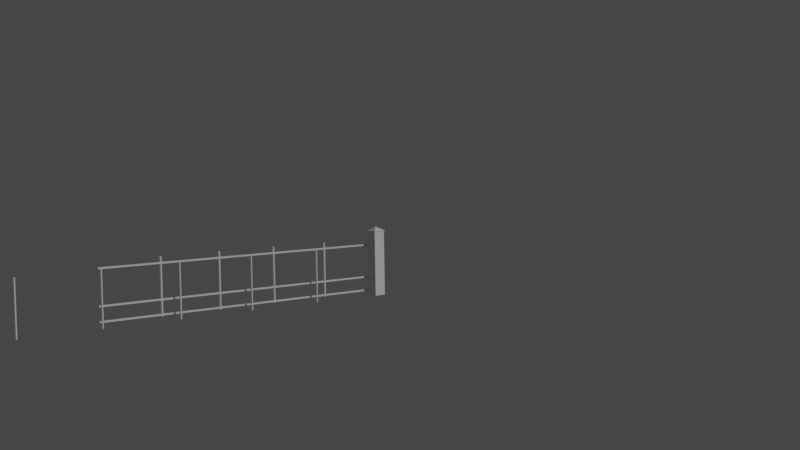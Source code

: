 # Source: edap-gate-inner.blend  (saved by Blender 3.1.7; exported with 4.5.12 LTS)
import bpy
from mathutils import Matrix  # noqa: F401  (used for matrix-valued properties, if any)

bpy.ops.wm.read_factory_settings(use_empty=True)
scene = bpy.context.scene
scene.name = 'Scene'

# ---- collections
col_collection = bpy.data.collections.new('Collection'); scene.collection.children.link(col_collection)
col_edap_gate_inner_lod00 = bpy.data.collections.new('edap-gate-inner_LOD00'); scene.collection.children.link(col_edap_gate_inner_lod00)

# ---- materials (node trees are filled in below, after node groups)
mat_material = bpy.data.materials.new('Material')

# ---- material node trees
mat_material.use_nodes = True; mat_material.node_tree.nodes.clear()
_N = mat_material.node_tree.nodes; _L = mat_material.node_tree.links
n0 = _N.new('ShaderNodeBsdfPrincipled'); n0.name = 'Principled BSDF'; n0.location = (10, 300)
n0.distribution = 'GGX'
n0.subsurface_method = 'RANDOM_WALK_SKIN'
n0.inputs[3].default_value = 1.45
n0.inputs[27].default_value = (0.0, 0.0, 0.0, 1.0)
n0.inputs[28].default_value = 1.0
n1 = _N.new('ShaderNodeOutputMaterial'); n1.name = 'Material Output'; n1.location = (300, 300)
_L.new(n0.outputs[0], n1.inputs[0])
n1.is_active_output = True

# ---- world
world_world = bpy.data.worlds.new('World'); scene.world = world_world
world_world.use_nodes = True; world_world.node_tree.nodes.clear()
_N = world_world.node_tree.nodes; _L = world_world.node_tree.links
n0 = _N.new('ShaderNodeOutputWorld'); n0.name = 'World Output'; n0.location = (300, 300)
n1 = _N.new('ShaderNodeBackground'); n1.name = 'Background'; n1.location = (10, 300)
n1.inputs[0].default_value = (0.05088, 0.05088, 0.05088, 1.0)
_L.new(n1.outputs[0], n0.inputs[0])
n0.is_active_output = True
world_world.color = (0.05088, 0.05088, 0.05088)
world_world.use_sun_shadow = False
world_world.sun_shadow_jitter_overblur = 0.0

# ---- cameras
cam_camera = bpy.data.cameras.new('Camera')
cam_camera.clip_end = 100.0
cam_camera.ortho_scale = 7.314

# ---- lights
light_sun = bpy.data.lights.new('Sun', 'SUN')
light_sun.transmission_factor = 0.0
light_sun.energy = 1.0
light_sun.shadow_soft_size = 0.125

# ---- meshes
me_cube = bpy.data.meshes.new('Cube')
me_cube.from_pydata([(-0.2, -0.2, -0.1), (-0.2, -0.2, 2.1), (-0.2, 0.2, -0.1), (-0.2, 0.2, 2.1), (0.2, -0.2, -0.1), (0.2, -0.2, 2.1), (0.2, 0.2, -0.1), (0.2, 0.2, 2.1), (-0.221, -0.221, 2.098), (-0.01834, -0.01834, 2.232), (-0.221, 0.221, 2.098), (-0.01834, 0.01834, 2.232), (0.221, -0.221, 2.098), (0.01834, -0.01834, 2.232), (0.221, 0.221, 2.098), (0.01834, 0.01834, 2.232), (-0.221, -0.221, 2.075), (-0.221, 0.221, 2.075), (0.221, -0.221, 2.075), (0.221, 0.221, 2.075), (-0.2, -0.2, 0.45), (-0.2, -0.2, 1.0), (-0.2, -0.2, 1.55), (-0.2, 0.2, 1.55), (-0.2, 0.2, 1.0), (-0.2, 0.2, 0.45), (0.2, 0.2, 1.55), (0.2, 0.2, 1.0), (0.2, 0.2, 0.45), (0.2, -0.2, 1.55), (0.2, -0.2, 1.0), (0.2, -0.2, 0.45)], [], [(22, 1, 3, 23), (23, 3, 7, 26), (26, 7, 5, 29), (29, 5, 1, 22), (2, 6, 4, 0), (7, 3, 1, 5), (8, 9, 11, 10), (10, 11, 15, 14), (14, 15, 13, 12), (12, 13, 9, 8), (10, 14, 19, 17), (15, 11, 9, 13), (17, 19, 18, 16), (8, 10, 17, 16), (14, 12, 18, 19), (12, 8, 16, 18), (4, 31, 20, 0), (31, 30, 21, 20), (30, 29, 22, 21), (6, 28, 31, 4), (28, 27, 30, 31), (27, 26, 29, 30), (2, 25, 28, 6), (25, 24, 27, 28), (24, 23, 26, 27), (0, 20, 25, 2), (20, 21, 24, 25), (21, 22, 23, 24)])
_uv = me_cube.uv_layers.new(name='UVMap')
_uv.uv.foreach_set('vector', [0.5625, 0.0, 0.625, 0.0, 0.625, 0.25, 0.5625, 0.25, 0.5625, 0.25, 0.625, 0.25, 0.625, 0.5, 0.5625, 0.5, 0.5625, 0.5, 0.625, 0.5, 0.625, 0.75, 0.5625, 0.75, 0.5625, 0.75, 0.625, 0.75, 0.625, 1.0, 0.5625, 1.0, 0.125, 0.5, 0.375, 0.5, 0.375, 0.75, 0.125, 0.75, 0.625, 0.5, 0.875, 0.5, 0.875, 0.75, 0.625, 0.75, 0.375, 0.0, 0.625, 0.0, 0.625, 0.25, 0.375, 0.25, 0.375, 0.25, 0.625, 0.25, 0.625, 0.5, 0.375, 0.5, 0.375, 0.5, 0.625, 0.5, 0.625, 0.75, 0.375, 0.75, 0.375, 0.75, 0.625, 0.75, 0.625, 1.0, 0.375, 1.0, 0.375, 0.25, 0.375, 0.5, 0.375, 0.5, 0.375, 0.25, 0.625, 0.5, 0.875, 0.5, 0.875, 0.75, 0.625, 0.75, 0.125, 0.5, 0.375, 0.5, 0.375, 0.75, 0.125, 0.75, 0.375, 0.0, 0.375, 0.25, 0.375, 0.25, 0.375, 0.0, 0.375, 0.5, 0.375, 0.75, 0.375, 0.75, 0.375, 0.5, 0.375, 0.75, 0.375, 1.0, 0.375, 1.0, 0.375, 0.75, 0.375, 0.75, 0.4375, 0.75, 0.4375, 1.0, 0.375, 1.0, 0.4375, 0.75, 0.5, 0.75, 0.5, 1.0, 0.4375, 1.0, 0.5, 0.75, 0.5625, 0.75, 0.5625, 1.0, 0.5, 1.0, 0.375, 0.5, 0.4375, 0.5, 0.4375, 0.75, 0.375, 0.75, 0.4375, 0.5, 0.5, 0.5, 0.5, 0.75, 0.4375, 0.75, 0.5, 0.5, 0.5625, 0.5, 0.5625, 0.75, 0.5, 0.75, 0.375, 0.25, 0.4375, 0.25, 0.4375, 0.5, 0.375, 0.5, 0.4375, 0.25, 0.5, 0.25, 0.5, 0.5, 0.4375, 0.5, 0.5, 0.25, 0.5625, 0.25, 0.5625, 0.5, 0.5, 0.5, 0.375, 0.0, 0.4375, 0.0, 0.4375, 0.25, 0.375, 0.25, 0.4375, 0.0, 0.5, 0.0, 0.5, 0.25, 0.4375, 0.25, 0.5, 0.0, 0.5625, 0.0, 0.5625, 0.25, 0.5, 0.25])
me_cube.use_remesh_fix_poles = True
me_cube.use_remesh_preserve_attributes = False
me_cube.update()
me_cylinder = bpy.data.meshes.new('Cylinder')
me_cylinder.from_pydata([(0.0, -2.475, -0.1), (0.0, -2.475, 1.6), (0.03014, -2.491, -0.1), (0.03014, -2.491, 1.6), (0.03014, -2.522, -0.1), (0.03014, -2.522, 1.6), (-3.042e-09, -2.538, -0.1), (-3.042e-09, -2.538, 1.6), (-0.03014, -2.522, -0.1), (-0.03014, -2.522, 1.6), (-0.03014, -2.491, -0.1), (-0.03014, -2.491, 1.6)], [], [(0, 1, 3, 2), (2, 3, 5, 4), (4, 5, 7, 6), (6, 7, 9, 8), (3, 1, 11, 9, 7, 5), (8, 9, 11, 10), (10, 11, 1, 0), (0, 2, 4, 6, 8, 10)])
_uv = me_cylinder.uv_layers.new(name='UVMap')
_uv.uv.foreach_set('vector', [1.0, 0.5, 1.0, 1.0, 0.8333, 1.0, 0.8333, 0.5, 0.8333, 0.5, 0.8333, 1.0, 0.6667, 1.0, 0.6667, 0.5, 0.6667, 0.5, 0.6667, 1.0, 0.5, 1.0, 0.5, 0.5, 0.5, 0.5, 0.5, 1.0, 0.3333, 1.0, 0.3333, 0.5, 0.4578, 0.37, 0.25, 0.49, 0.04215, 0.37, 0.04215, 0.13, 0.25, 0.01, 0.4578, 0.13, 0.3333, 0.5, 0.3333, 1.0, 0.1667, 1.0, 0.1667, 0.5, 0.1667, 0.5, 0.1667, 1.0, -8.941e-08, 1.0, -8.941e-08, 0.5, 0.75, 0.49, 0.9578, 0.37, 0.9578, 0.13, 0.75, 0.01, 0.5422, 0.13, 0.5422, 0.37])
me_cylinder.use_remesh_fix_poles = True
me_cylinder.use_remesh_preserve_attributes = False
me_cylinder.update()
me_cylinder_001 = bpy.data.meshes.new('Cylinder.001')
me_cylinder_001.from_pydata([(-0.2594, 0.04051, 0.009671), (-0.2906, -0.001426, 0.06968), (-0.2249, 0.02025, 0.009671), (-0.2906, -0.001426, 0.03321), (-0.2249, -0.02025, 0.009671), (-0.2594, -0.001426, 0.01498), (-0.2594, -0.04051, 0.009671), (-0.2283, -0.001426, 0.03321), (-0.294, -0.02025, 0.009671), (-0.2283, -0.001426, 0.06968), (-0.294, 0.02025, 0.009671), (-0.2594, -0.001426, 0.08792), (-0.2594, 0.03285, 1.81), (-0.2594, 0.04051, 1.803), (-0.2315, 0.01647, 1.81), (-0.2249, 0.02025, 1.803), (-0.2315, -0.01647, 1.81), (-0.2249, -0.02025, 1.803), (-0.2594, -0.03285, 1.81), (-0.2594, -0.04051, 1.803), (-0.2874, -0.01647, 1.81), (-0.294, -0.02025, 1.803), (-0.2874, 0.01647, 1.81), (-0.294, 0.02025, 1.803), (-0.2594, -1.999, 0.08792), (-0.2283, -1.999, 0.06968), (-0.2283, -1.999, 0.03321), (-0.2594, -1.999, 0.01498), (-0.2906, -1.999, 0.03321), (-0.2906, -1.999, 0.06968), (-0.2906, -0.001426, 0.5262), (-0.2906, -0.001426, 0.4897), (-0.2594, -0.001426, 0.4715), (-0.2283, -0.001426, 0.4897), (-0.2283, -0.001426, 0.5262), (-0.2594, -0.001426, 0.5444), (-0.2594, -1.999, 0.5444), (-0.2283, -1.999, 0.5262), (-0.2283, -1.999, 0.4897), (-0.2594, -1.999, 0.4715), (-0.2906, -1.999, 0.4897), (-0.2906, -1.999, 0.5262), (-0.2906, -0.001426, 1.622), (-0.2906, -0.001426, 1.585), (-0.2594, -0.001426, 1.567), (-0.2283, -0.001426, 1.585), (-0.2283, -0.001426, 1.622), (-0.2594, -0.001426, 1.64), (-0.2594, -1.999, 1.64), (-0.2283, -1.999, 1.622), (-0.2283, -1.999, 1.585), (-0.2594, -1.999, 1.567), (-0.2906, -1.999, 1.585), (-0.2906, -1.999, 1.622)], [], [(10, 23, 13, 0), (4, 17, 19, 6), (6, 19, 21, 8), (8, 21, 23, 10), (0, 13, 15, 2), (1, 29, 24, 11), (2, 15, 17, 4), (0, 2, 4, 6, 8, 10), (15, 13, 12, 14), (17, 15, 14, 16), (19, 17, 16, 18), (21, 19, 18, 20), (23, 21, 20, 22), (13, 23, 22, 12), (14, 12, 22, 20, 18, 16), (7, 26, 27, 5), (5, 27, 28, 3), (3, 28, 29, 1), (11, 24, 25, 9), (9, 25, 26, 7), (11, 9, 7, 5, 3, 1), (30, 41, 36, 35), (33, 38, 39, 32), (32, 39, 40, 31), (31, 40, 41, 30), (35, 36, 37, 34), (34, 37, 38, 33), (35, 34, 33, 32, 31, 30), (42, 53, 48, 47), (45, 50, 51, 44), (44, 51, 52, 43), (43, 52, 53, 42), (47, 48, 49, 46), (46, 49, 50, 45), (47, 46, 45, 44, 43, 42)])
_uv = me_cylinder_001.uv_layers.new(name='UVMap')
_uv.uv.foreach_set('vector', [0.1667, 0.5, 0.1667, 0.9982, -8.941e-08, 0.9982, -8.941e-08, 0.5, 0.6667, 0.5, 0.6667, 0.9982, 0.5, 0.9982, 0.5, 0.5, 0.5, 0.5, 0.5, 0.9982, 0.3333, 0.9982, 0.3333, 0.5, 0.3333, 0.5, 0.3333, 0.9982, 0.1667, 0.9982, 0.1667, 0.5, 1.0, 0.5, 1.0, 0.9982, 0.8333, 0.9982, 0.8333, 0.5, 0.1667, 0.5, 0.1667, 0.9982, -8.941e-08, 0.9982, -8.941e-08, 0.5, 0.8333, 0.5, 0.8333, 0.9982, 0.6667, 0.9982, 0.6667, 0.5, 0.75, 0.49, 0.9578, 0.37, 0.9578, 0.13, 0.75, 0.01, 0.5422, 0.13, 0.5422, 0.37, 0.8333, 0.9982, 1.0, 0.9982, 0.9839, 1.0, 0.8491, 1.0, 0.6667, 0.9982, 0.8333, 0.9982, 0.8178, 1.0, 0.6822, 1.0, 0.5, 0.9982, 0.6667, 0.9982, 0.6509, 1.0, 0.5161, 1.0, 0.3333, 0.9982, 0.5, 0.9982, 0.4839, 1.0, 0.3491, 1.0, 0.1667, 0.9982, 0.3333, 0.9982, 0.3178, 1.0, 0.1822, 1.0, -8.941e-08, 0.9982, 0.1667, 0.9982, 0.1509, 1.0, 0.0161, 1.0, 0.4181, 0.3476, 0.25, 0.4447, 0.08187, 0.3476, 0.08187, 0.1524, 0.25, 0.05535, 0.4181, 0.1524, 0.6667, 0.5, 0.6667, 0.9982, 0.5, 0.9982, 0.5, 0.5, 0.5, 0.5, 0.5, 0.9982, 0.3333, 0.9982, 0.3333, 0.5, 0.3333, 0.5, 0.3333, 0.9982, 0.1667, 0.9982, 0.1667, 0.5, 1.0, 0.5, 1.0, 0.9982, 0.8333, 0.9982, 0.8333, 0.5, 0.8333, 0.5, 0.8333, 0.9982, 0.6667, 0.9982, 0.6667, 0.5, 0.75, 0.49, 0.9578, 0.37, 0.9578, 0.13, 0.75, 0.01, 0.5422, 0.13, 0.5422, 0.37, 0.1667, 0.5, 0.1667, 0.9982, -8.941e-08, 0.9982, -8.941e-08, 0.5, 0.6667, 0.5, 0.6667, 0.9982, 0.5, 0.9982, 0.5, 0.5, 0.5, 0.5, 0.5, 0.9982, 0.3333, 0.9982, 0.3333, 0.5, 0.3333, 0.5, 0.3333, 0.9982, 0.1667, 0.9982, 0.1667, 0.5, 1.0, 0.5, 1.0, 0.9982, 0.8333, 0.9982, 0.8333, 0.5, 0.8333, 0.5, 0.8333, 0.9982, 0.6667, 0.9982, 0.6667, 0.5, 0.75, 0.49, 0.9578, 0.37, 0.9578, 0.13, 0.75, 0.01, 0.5422, 0.13, 0.5422, 0.37, 0.1667, 0.5, 0.1667, 0.9982, -8.941e-08, 0.9982, -8.941e-08, 0.5, 0.6667, 0.5, 0.6667, 0.9982, 0.5, 0.9982, 0.5, 0.5, 0.5, 0.5, 0.5, 0.9982, 0.3333, 0.9982, 0.3333, 0.5, 0.3333, 0.5, 0.3333, 0.9982, 0.1667, 0.9982, 0.1667, 0.5, 1.0, 0.5, 1.0, 0.9982, 0.8333, 0.9982, 0.8333, 0.5, 0.8333, 0.5, 0.8333, 0.9982, 0.6667, 0.9982, 0.6667, 0.5, 0.75, 0.49, 0.9578, 0.37, 0.9578, 0.13, 0.75, 0.01, 0.5422, 0.13, 0.5422, 0.37])
me_cylinder_001.materials.append(mat_material)
me_cylinder_001.use_remesh_fix_poles = True
me_cylinder_001.use_remesh_preserve_attributes = False
me_cylinder_001.update()

# ---- objects
ob_camera = bpy.data.objects.new('Camera', cam_camera)
ob_sun = bpy.data.objects.new('Sun', light_sun)
ob_post = bpy.data.objects.new('post', me_cube)
ob_pole = bpy.data.objects.new('pole', me_cylinder)
ob_gate = bpy.data.objects.new('gate', me_cylinder_001)

# ---- transforms, parenting, visibility, modifiers, constraints
ob_camera.location = (29.52, -23.63, 4.958)
ob_camera.rotation_euler = (1.5, 0.01569, 0.8725)
ob_camera.lock_rotations_4d = False
ob_camera.empty_display_type = 'ARROWS'
ob_camera.color = (0.0, 0.0, 0.0, 0.0)
ob_camera.display_type = 'WIRE'
ob_camera.lineart.crease_threshold = 0.0
ob_sun.location = (36.33, 14.11, 20.01)
ob_sun.rotation_euler = (-0.5464, 0.9803, -0.2968)
ob_post.location = (0.0, 0.0, 0.0)
ob_pole.location = (0.0, 0.0, 0.0)
_m = ob_pole.modifiers.new('Array', 'ARRAY')
_m.count = 5
_m.use_constant_offset = True
_m.constant_offset_displace = (0.0, -2.5, 0.0)
_m.use_relative_offset = False
ob_gate.location = (0.0, 0.0, 0.0)
_m = ob_gate.modifiers.new('Array', 'ARRAY')
_m.count = 5
_m.relative_offset_displace = (0.0, -0.98, 0.0)

# ---- collection membership
col_collection.objects.link(ob_camera)
col_collection.objects.link(ob_sun)
col_edap_gate_inner_lod00.objects.link(ob_post)
col_edap_gate_inner_lod00.objects.link(ob_pole)
col_edap_gate_inner_lod00.objects.link(ob_gate)

# ---- scene / render settings (as saved in the file)
scene.camera = ob_camera
scene.frame_start = 1; scene.frame_end = 250; scene.frame_set(1)
scene.render.engine = 'CYCLES'
scene.cycles.sampling_pattern = 'TABULATED_SOBOL'
scene.cycles.use_light_tree = False
scene.view_settings.view_transform = 'Filmic'
bpy.context.view_layer.update()
